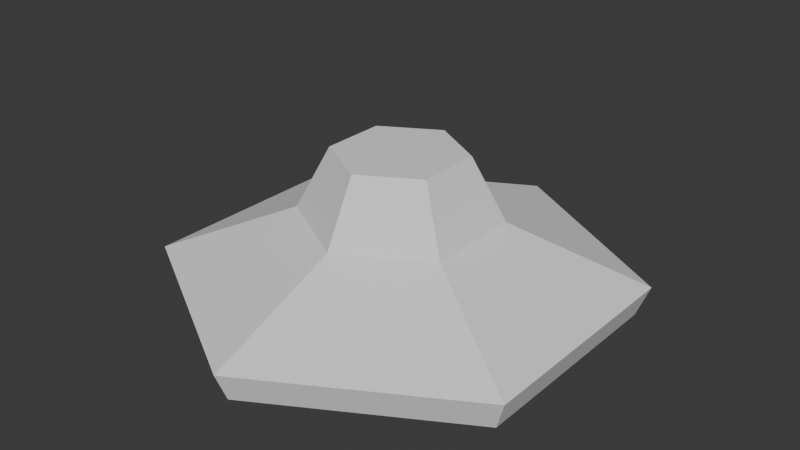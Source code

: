 # Source: lamp-cover.blend  (saved by Blender 4.3.34; exported with 4.5.12 LTS)
import bpy
from mathutils import Matrix  # noqa: F401  (used for matrix-valued properties, if any)

bpy.ops.wm.read_factory_settings(use_empty=True)
scene = bpy.context.scene
scene.name = 'Scene'

# ---- collections
col_collection = bpy.data.collections.new('Collection'); scene.collection.children.link(col_collection)

# ---- world
world_world = bpy.data.worlds.new('World'); scene.world = world_world
world_world.use_nodes = True; world_world.node_tree.nodes.clear()
_N = world_world.node_tree.nodes; _L = world_world.node_tree.links
n0 = _N.new('ShaderNodeOutputWorld'); n0.name = 'World Output'; n0.location = (300, 300)
n1 = _N.new('ShaderNodeBackground'); n1.name = 'Background'; n1.location = (10, 300)
n1.inputs[0].default_value = (0.05088, 0.05088, 0.05088, 1.0)
_L.new(n1.outputs[0], n0.inputs[0])
n0.is_active_output = True
world_world.color = (0.05088, 0.05088, 0.05088)
world_world.sun_shadow_jitter_overblur = 0.0

# ---- meshes
me_circle = bpy.data.meshes.new('Circle')
me_circle.from_pydata([(0.0, 1.0, 0.0), (-0.866, 0.5, 0.0), (-0.866, -0.5, 0.0), (0.0, -1.0, 0.0), (0.866, -0.5, 0.0), (0.866, 0.5, 0.0), (-0.2413, 0.1393, 0.5066), (0.0, 0.2786, 0.5066), (-0.2413, -0.1393, 0.5066), (0.0, -0.2786, 0.5066), (0.2413, -0.1393, 0.5066), (0.2413, 0.1393, 0.5066), (-0.3641, 0.2102, 0.2371), (0.0, 0.4204, 0.2371), (-0.3641, -0.2102, 0.2371), (0.0, -0.4204, 0.2371), (0.3641, -0.2102, 0.2371), (0.3641, 0.2102, 0.2371)], [], [(6, 8, 9, 10, 11, 7), (12, 13, 0, 1), (14, 12, 1, 2), (15, 14, 2, 3), (16, 15, 3, 4), (17, 16, 4, 5), (13, 17, 5, 0), (6, 7, 13, 12), (8, 6, 12, 14), (9, 8, 14, 15), (10, 9, 15, 16), (11, 10, 16, 17), (7, 11, 17, 13)])
_uv = me_circle.uv_layers.new(name='UVMap')
_uv.uv.foreach_set('vector', [0.0, 0.0, 0.0, 0.0, 0.0, 0.0, 0.0, 0.0, 0.0, 0.0, 0.0, 0.0, 0.0, 0.0, 0.0, 0.0, 0.0, 0.0, 0.0, 0.0, 0.0, 0.0, 0.0, 0.0, 0.0, 0.0, 0.0, 0.0, 0.0, 0.0, 0.0, 0.0, 0.0, 0.0, 0.0, 0.0, 0.0, 0.0, 0.0, 0.0, 0.0, 0.0, 0.0, 0.0, 0.0, 0.0, 0.0, 0.0, 0.0, 0.0, 0.0, 0.0, 0.0, 0.0, 0.0, 0.0, 0.0, 0.0, 0.0, 0.0, 0.0, 0.0, 0.0, 0.0, 0.0, 0.0, 0.0, 0.0, 0.0, 0.0, 0.0, 0.0, 0.0, 0.0, 0.0, 0.0, 0.0, 0.0, 0.0, 0.0, 0.0, 0.0, 0.0, 0.0, 0.0, 0.0, 0.0, 0.0, 0.0, 0.0, 0.0, 0.0, 0.0, 0.0, 0.0, 0.0, 0.0, 0.0, 0.0, 0.0, 0.0, 0.0, 0.0, 0.0, 0.0, 0.0, 0.0, 0.0])
me_circle.update()

# ---- objects
ob_lampcover = bpy.data.objects.new('LampCover', me_circle)

# ---- transforms, parenting, visibility, modifiers, constraints
ob_lampcover.location = (0.0, 0.0, 0.0)
_m = ob_lampcover.modifiers.new('Solidify', 'SOLIDIFY')
_m.thickness = 0.14

# ---- collection membership
col_collection.objects.link(ob_lampcover)

# ---- scene / render settings (as saved in the file)
scene.frame_start = 1; scene.frame_end = 250; scene.frame_set(1)
scene.render.engine = 'BLENDER_EEVEE_NEXT'
bpy.context.view_layer.update()

# ---- added for rendering (the .blend has no active camera and no usable light): camera, sun
cam_auto = bpy.data.cameras.new('AutoCamera')
cam_auto.lens = 50.0
cam_auto.sensor_width = 36.0
cam_auto.clip_end = 1000.0
ob_auto_camera = bpy.data.objects.new('AutoCamera', cam_auto)
scene.collection.objects.link(ob_auto_camera)
ob_auto_camera.location = (2.51769, -3.02123, 2.20266)
ob_auto_camera.rotation_euler = (1.09748, -7.21219e-08, 0.694738)
scene.camera = ob_auto_camera
light_auto_sun = bpy.data.lights.new('AutoSun', 'SUN')
light_auto_sun.energy = 3.0
light_auto_sun.angle = 0.0523599
ob_auto_sun = bpy.data.objects.new('AutoSun', light_auto_sun)
scene.collection.objects.link(ob_auto_sun)
ob_auto_sun.rotation_euler = (0.872665, 0.174533, 0.523599)
bpy.context.view_layer.update()
